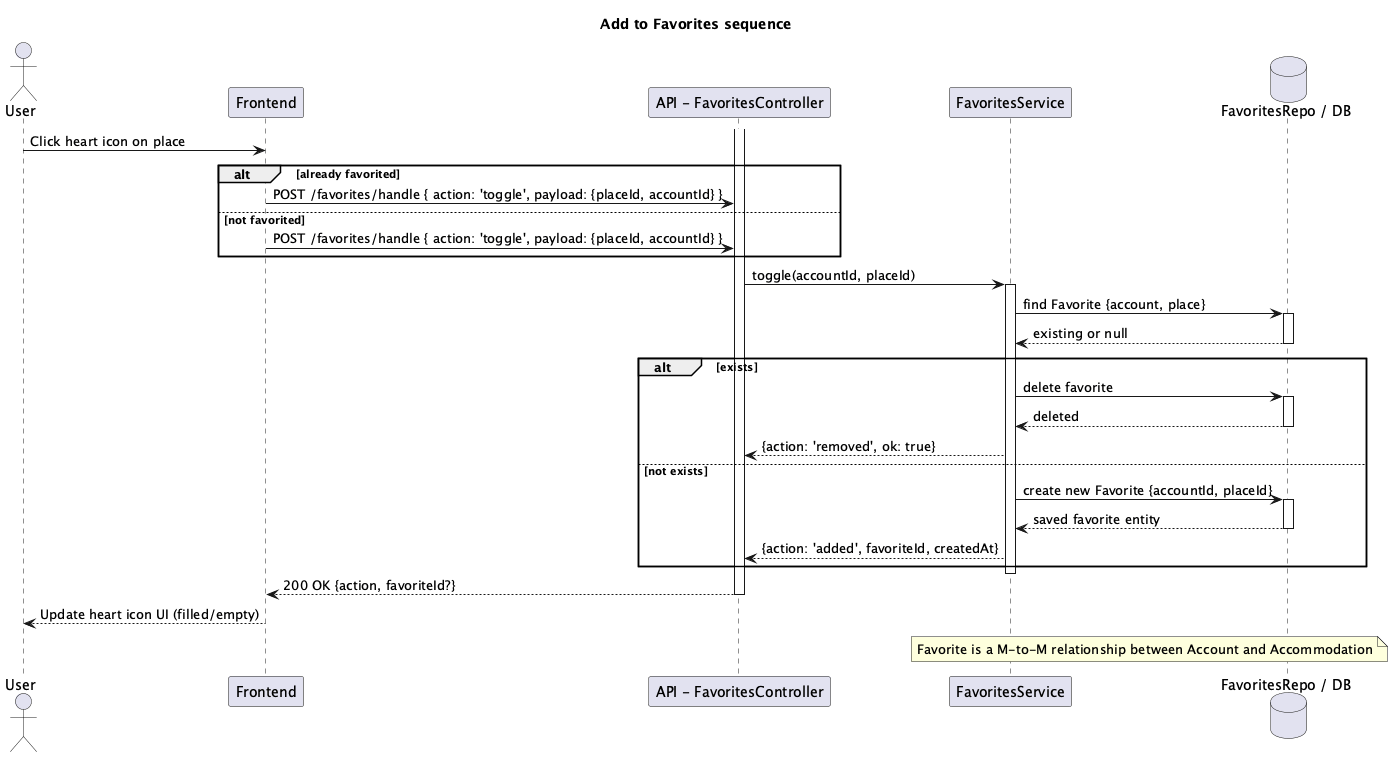

The diagram above was rendered by PlantUML. Its source (embedded in the PNG):
@startuml
title Add to Favorites sequence
actor User
participant Frontend as FE
participant "API - FavoritesController" as API
participant "FavoritesService" as SVC
database "FavoritesRepo / DB" as DB

User -> FE: Click heart icon on place
alt already favorited
  FE -> API: POST /favorites/handle { action: 'toggle', payload: {placeId, accountId} }
else not favorited
  FE -> API: POST /favorites/handle { action: 'toggle', payload: {placeId, accountId} }
end
activate API
API -> SVC: toggle(accountId, placeId)
activate SVC
SVC -> DB: find Favorite {account, place}
activate DB
DB --> SVC: existing or null
deactivate DB
alt exists
  SVC -> DB: delete favorite
  activate DB
  DB --> SVC: deleted
  deactivate DB
  SVC --> API: {action: 'removed', ok: true}
else not exists
  SVC -> DB: create new Favorite {accountId, placeId}
  activate DB
  DB --> SVC: saved favorite entity
  deactivate DB
  SVC --> API: {action: 'added', favoriteId, createdAt}
end
deactivate SVC
API --> FE: 200 OK {action, favoriteId?}
deactivate API
FE --> User: Update heart icon UI (filled/empty)

note over SVC,DB: Favorite is a M-to-M relationship between Account and Accommodation

@enduml